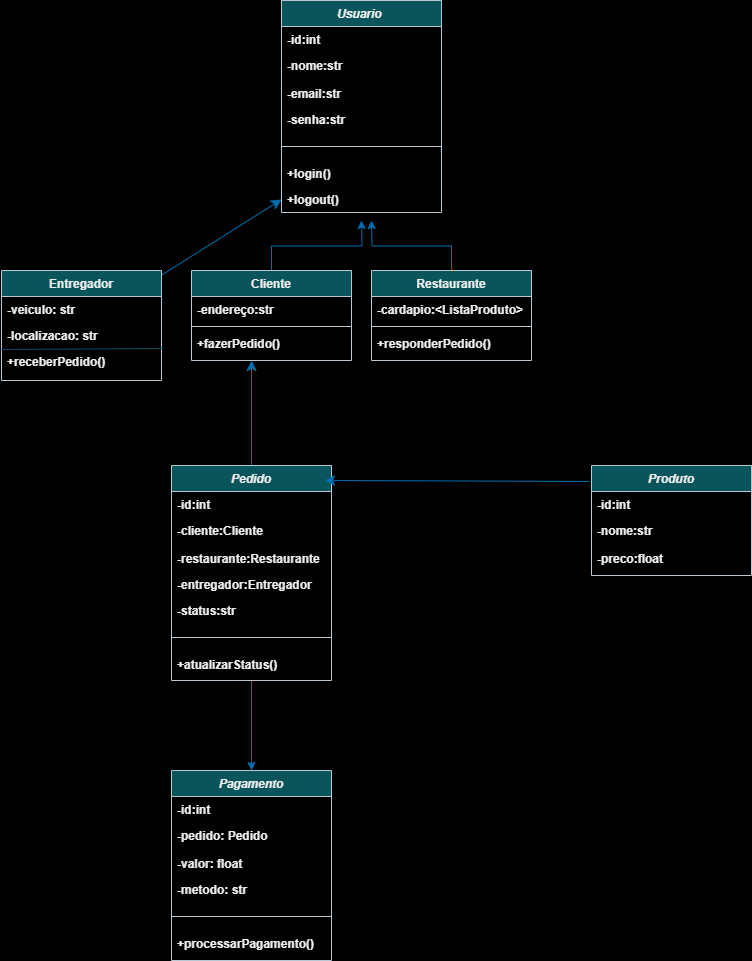

The diagram above was exported from draw.io. Its source (the exported page's mxGraphModel, read from the mxfile embedded in the PNG):
<mxGraphModel dx="1531" dy="2000" grid="1" gridSize="10" guides="1" tooltips="1" connect="1" arrows="1" fold="1" page="1" pageScale="1" pageWidth="827" pageHeight="1169" background="light-dark(#FFFFFF,#FFFFFF)" math="0" shadow="0">
  <root>
    <mxCell id="WIyWlLk6GJQsqaUBKTNV-0" />
    <mxCell id="WIyWlLk6GJQsqaUBKTNV-1" parent="WIyWlLk6GJQsqaUBKTNV-0" />
    <mxCell id="zkfFHV4jXpPFQw0GAbJ--0" value="Usuario " style="swimlane;fontStyle=3;align=center;verticalAlign=top;childLayout=stackLayout;horizontal=1;startSize=26;horizontalStack=0;resizeParent=1;resizeLast=0;collapsible=1;marginBottom=0;rounded=0;shadow=0;strokeWidth=1;labelBackgroundColor=none;fillColor=#09555B;strokeColor=#BAC8D3;fontColor=#EEEEEE;" parent="WIyWlLk6GJQsqaUBKTNV-1" vertex="1">
      <mxGeometry x="-133" y="-80" width="160" height="212" as="geometry">
        <mxRectangle x="230" y="140" width="160" height="26" as="alternateBounds" />
      </mxGeometry>
    </mxCell>
    <mxCell id="zkfFHV4jXpPFQw0GAbJ--1" value="-id:int" style="text;align=left;verticalAlign=top;spacingLeft=4;spacingRight=4;overflow=hidden;rotatable=0;points=[[0,0.5],[1,0.5]];portConstraint=eastwest;labelBackgroundColor=none;fontColor=#EEEEEE;fontStyle=1" parent="zkfFHV4jXpPFQw0GAbJ--0" vertex="1">
      <mxGeometry y="26" width="160" height="26" as="geometry" />
    </mxCell>
    <mxCell id="zkfFHV4jXpPFQw0GAbJ--2" value="-nome:str" style="text;align=left;verticalAlign=top;spacingLeft=4;spacingRight=4;overflow=hidden;rotatable=0;points=[[0,0.5],[1,0.5]];portConstraint=eastwest;rounded=0;shadow=0;html=0;labelBackgroundColor=none;fontColor=#EEEEEE;fontStyle=1" parent="zkfFHV4jXpPFQw0GAbJ--0" vertex="1">
      <mxGeometry y="52" width="160" height="28" as="geometry" />
    </mxCell>
    <mxCell id="zkfFHV4jXpPFQw0GAbJ--3" value="-email:str&#10;" style="text;align=left;verticalAlign=top;spacingLeft=4;spacingRight=4;overflow=hidden;rotatable=0;points=[[0,0.5],[1,0.5]];portConstraint=eastwest;rounded=0;shadow=0;html=0;labelBackgroundColor=none;fontColor=#EEEEEE;fontStyle=1" parent="zkfFHV4jXpPFQw0GAbJ--0" vertex="1">
      <mxGeometry y="80" width="160" height="26" as="geometry" />
    </mxCell>
    <mxCell id="3n51N9AuqZRMIo2n7m_w-0" value="-senha:str&#10;" style="text;align=left;verticalAlign=top;spacingLeft=4;spacingRight=4;overflow=hidden;rotatable=0;points=[[0,0.5],[1,0.5]];portConstraint=eastwest;rounded=0;shadow=0;html=0;labelBackgroundColor=none;fontColor=#EEEEEE;fontStyle=1" parent="zkfFHV4jXpPFQw0GAbJ--0" vertex="1">
      <mxGeometry y="106" width="160" height="26" as="geometry" />
    </mxCell>
    <mxCell id="zkfFHV4jXpPFQw0GAbJ--4" value="" style="line;html=1;strokeWidth=1;align=left;verticalAlign=middle;spacingTop=-1;spacingLeft=3;spacingRight=3;rotatable=0;labelPosition=right;points=[];portConstraint=eastwest;labelBackgroundColor=none;fillColor=#09555B;strokeColor=#BAC8D3;fontColor=#EEEEEE;fontStyle=1" parent="zkfFHV4jXpPFQw0GAbJ--0" vertex="1">
      <mxGeometry y="132" width="160" height="28" as="geometry" />
    </mxCell>
    <mxCell id="3n51N9AuqZRMIo2n7m_w-1" value="+login()" style="text;align=left;verticalAlign=top;spacingLeft=4;spacingRight=4;overflow=hidden;rotatable=0;points=[[0,0.5],[1,0.5]];portConstraint=eastwest;rounded=0;shadow=0;html=0;labelBackgroundColor=none;fontColor=#EEEEEE;fontStyle=1" parent="zkfFHV4jXpPFQw0GAbJ--0" vertex="1">
      <mxGeometry y="160" width="160" height="26" as="geometry" />
    </mxCell>
    <mxCell id="3n51N9AuqZRMIo2n7m_w-2" value="+logout()" style="text;align=left;verticalAlign=top;spacingLeft=4;spacingRight=4;overflow=hidden;rotatable=0;points=[[0,0.5],[1,0.5]];portConstraint=eastwest;rounded=0;shadow=0;html=0;labelBackgroundColor=none;fontColor=#EEEEEE;fontStyle=1" parent="zkfFHV4jXpPFQw0GAbJ--0" vertex="1">
      <mxGeometry y="186" width="160" height="26" as="geometry" />
    </mxCell>
    <mxCell id="3n51N9AuqZRMIo2n7m_w-14" style="edgeStyle=orthogonalEdgeStyle;rounded=0;orthogonalLoop=1;jettySize=auto;html=1;exitX=0.5;exitY=0;exitDx=0;exitDy=0;labelBackgroundColor=none;strokeColor=#006EAF;fontColor=default;fontStyle=1;fillColor=#1ba1e2;" parent="WIyWlLk6GJQsqaUBKTNV-1" source="zkfFHV4jXpPFQw0GAbJ--6" edge="1">
      <mxGeometry relative="1" as="geometry">
        <mxPoint x="-53" y="140" as="targetPoint" />
      </mxGeometry>
    </mxCell>
    <mxCell id="zkfFHV4jXpPFQw0GAbJ--6" value="Cliente" style="swimlane;fontStyle=1;align=center;verticalAlign=top;childLayout=stackLayout;horizontal=1;startSize=26;horizontalStack=0;resizeParent=1;resizeLast=0;collapsible=1;marginBottom=0;rounded=0;shadow=0;strokeWidth=1;labelBackgroundColor=none;fillColor=#09555B;strokeColor=#BAC8D3;fontColor=#EEEEEE;" parent="WIyWlLk6GJQsqaUBKTNV-1" vertex="1">
      <mxGeometry x="-223" y="190" width="160" height="90" as="geometry">
        <mxRectangle x="130" y="380" width="160" height="26" as="alternateBounds" />
      </mxGeometry>
    </mxCell>
    <mxCell id="zkfFHV4jXpPFQw0GAbJ--7" value="-endereço:str" style="text;align=left;verticalAlign=top;spacingLeft=4;spacingRight=4;overflow=hidden;rotatable=0;points=[[0,0.5],[1,0.5]];portConstraint=eastwest;labelBackgroundColor=none;fontColor=#EEEEEE;fontStyle=1" parent="zkfFHV4jXpPFQw0GAbJ--6" vertex="1">
      <mxGeometry y="26" width="160" height="26" as="geometry" />
    </mxCell>
    <mxCell id="zkfFHV4jXpPFQw0GAbJ--9" value="" style="line;html=1;strokeWidth=1;align=left;verticalAlign=middle;spacingTop=-1;spacingLeft=3;spacingRight=3;rotatable=0;labelPosition=right;points=[];portConstraint=eastwest;labelBackgroundColor=none;fillColor=#09555B;strokeColor=#BAC8D3;fontColor=#EEEEEE;fontStyle=1" parent="zkfFHV4jXpPFQw0GAbJ--6" vertex="1">
      <mxGeometry y="52" width="160" height="8" as="geometry" />
    </mxCell>
    <mxCell id="zkfFHV4jXpPFQw0GAbJ--11" value="+fazerPedido()" style="text;align=left;verticalAlign=top;spacingLeft=4;spacingRight=4;overflow=hidden;rotatable=0;points=[[0,0.5],[1,0.5]];portConstraint=eastwest;labelBackgroundColor=none;fontColor=#EEEEEE;fontStyle=1" parent="zkfFHV4jXpPFQw0GAbJ--6" vertex="1">
      <mxGeometry y="60" width="160" height="26" as="geometry" />
    </mxCell>
    <mxCell id="elxSozzwmpd_13sDCC82-0" value="" style="edgeStyle=none;curved=1;rounded=0;orthogonalLoop=1;jettySize=auto;html=1;fontSize=12;startSize=8;endSize=8;fillColor=#1ba1e2;strokeColor=#006EAF;" parent="zkfFHV4jXpPFQw0GAbJ--6" edge="1">
      <mxGeometry relative="1" as="geometry">
        <mxPoint x="59.99819172113291" y="195" as="sourcePoint" />
        <mxPoint x="60" y="90" as="targetPoint" />
      </mxGeometry>
    </mxCell>
    <mxCell id="3n51N9AuqZRMIo2n7m_w-13" style="edgeStyle=orthogonalEdgeStyle;rounded=0;orthogonalLoop=1;jettySize=auto;html=1;labelBackgroundColor=none;strokeColor=#006EAF;fontColor=default;fontStyle=1;fillColor=#1ba1e2;" parent="WIyWlLk6GJQsqaUBKTNV-1" source="3n51N9AuqZRMIo2n7m_w-9" edge="1">
      <mxGeometry relative="1" as="geometry">
        <mxPoint x="-43" y="140" as="targetPoint" />
      </mxGeometry>
    </mxCell>
    <mxCell id="3n51N9AuqZRMIo2n7m_w-9" value="Restaurante" style="swimlane;fontStyle=1;align=center;verticalAlign=top;childLayout=stackLayout;horizontal=1;startSize=26;horizontalStack=0;resizeParent=1;resizeLast=0;collapsible=1;marginBottom=0;rounded=0;shadow=0;strokeWidth=1;labelBackgroundColor=none;fillColor=#09555B;strokeColor=#BAC8D3;fontColor=#EEEEEE;" parent="WIyWlLk6GJQsqaUBKTNV-1" vertex="1">
      <mxGeometry x="-43" y="190" width="160" height="90" as="geometry">
        <mxRectangle x="130" y="380" width="160" height="26" as="alternateBounds" />
      </mxGeometry>
    </mxCell>
    <mxCell id="3n51N9AuqZRMIo2n7m_w-10" value="-cardapio:&lt;ListaProduto&gt;" style="text;align=left;verticalAlign=top;spacingLeft=4;spacingRight=4;overflow=hidden;rotatable=0;points=[[0,0.5],[1,0.5]];portConstraint=eastwest;labelBackgroundColor=none;fontColor=#EEEEEE;fontStyle=1" parent="3n51N9AuqZRMIo2n7m_w-9" vertex="1">
      <mxGeometry y="26" width="160" height="26" as="geometry" />
    </mxCell>
    <mxCell id="3n51N9AuqZRMIo2n7m_w-11" value="" style="line;html=1;strokeWidth=1;align=left;verticalAlign=middle;spacingTop=-1;spacingLeft=3;spacingRight=3;rotatable=0;labelPosition=right;points=[];portConstraint=eastwest;labelBackgroundColor=none;fillColor=#09555B;strokeColor=#BAC8D3;fontColor=#EEEEEE;fontStyle=1" parent="3n51N9AuqZRMIo2n7m_w-9" vertex="1">
      <mxGeometry y="52" width="160" height="8" as="geometry" />
    </mxCell>
    <mxCell id="3n51N9AuqZRMIo2n7m_w-12" value="+responderPedido()" style="text;align=left;verticalAlign=top;spacingLeft=4;spacingRight=4;overflow=hidden;rotatable=0;points=[[0,0.5],[1,0.5]];portConstraint=eastwest;labelBackgroundColor=none;fontColor=#EEEEEE;fontStyle=1" parent="3n51N9AuqZRMIo2n7m_w-9" vertex="1">
      <mxGeometry y="60" width="160" height="20" as="geometry" />
    </mxCell>
    <mxCell id="3n51N9AuqZRMIo2n7m_w-15" value="Produto" style="swimlane;fontStyle=3;align=center;verticalAlign=top;childLayout=stackLayout;horizontal=1;startSize=26;horizontalStack=0;resizeParent=1;resizeLast=0;collapsible=1;marginBottom=0;rounded=0;shadow=0;strokeWidth=1;labelBackgroundColor=none;fillColor=#09555B;strokeColor=#BAC8D3;fontColor=#EEEEEE;" parent="WIyWlLk6GJQsqaUBKTNV-1" vertex="1">
      <mxGeometry x="177" y="385" width="160" height="110" as="geometry">
        <mxRectangle x="230" y="140" width="160" height="26" as="alternateBounds" />
      </mxGeometry>
    </mxCell>
    <mxCell id="3n51N9AuqZRMIo2n7m_w-16" value="-id:int" style="text;align=left;verticalAlign=top;spacingLeft=4;spacingRight=4;overflow=hidden;rotatable=0;points=[[0,0.5],[1,0.5]];portConstraint=eastwest;labelBackgroundColor=none;fontColor=#EEEEEE;fontStyle=1" parent="3n51N9AuqZRMIo2n7m_w-15" vertex="1">
      <mxGeometry y="26" width="160" height="26" as="geometry" />
    </mxCell>
    <mxCell id="3n51N9AuqZRMIo2n7m_w-17" value="-nome:str" style="text;align=left;verticalAlign=top;spacingLeft=4;spacingRight=4;overflow=hidden;rotatable=0;points=[[0,0.5],[1,0.5]];portConstraint=eastwest;rounded=0;shadow=0;html=0;labelBackgroundColor=none;fontColor=#EEEEEE;fontStyle=1" parent="3n51N9AuqZRMIo2n7m_w-15" vertex="1">
      <mxGeometry y="52" width="160" height="28" as="geometry" />
    </mxCell>
    <mxCell id="3n51N9AuqZRMIo2n7m_w-19" value="-preco:float" style="text;align=left;verticalAlign=top;spacingLeft=4;spacingRight=4;overflow=hidden;rotatable=0;points=[[0,0.5],[1,0.5]];portConstraint=eastwest;rounded=0;shadow=0;html=0;labelBackgroundColor=none;fontColor=#EEEEEE;fontStyle=1" parent="3n51N9AuqZRMIo2n7m_w-15" vertex="1">
      <mxGeometry y="80" width="160" height="26" as="geometry" />
    </mxCell>
    <mxCell id="3Vw6JHkKZdb8w2Dl9qKN-8" style="edgeStyle=orthogonalEdgeStyle;rounded=0;orthogonalLoop=1;jettySize=auto;html=1;entryX=0.5;entryY=0;entryDx=0;entryDy=0;labelBackgroundColor=none;strokeColor=#006EAF;fontColor=default;fontStyle=1;fillColor=#1ba1e2;" parent="WIyWlLk6GJQsqaUBKTNV-1" source="3n51N9AuqZRMIo2n7m_w-26" target="3Vw6JHkKZdb8w2Dl9qKN-0" edge="1">
      <mxGeometry relative="1" as="geometry" />
    </mxCell>
    <mxCell id="3n51N9AuqZRMIo2n7m_w-26" value="Pedido" style="swimlane;fontStyle=3;align=center;verticalAlign=top;childLayout=stackLayout;horizontal=1;startSize=26;horizontalStack=0;resizeParent=1;resizeLast=0;collapsible=1;marginBottom=0;rounded=0;shadow=0;strokeWidth=1;labelBackgroundColor=none;fillColor=#09555B;strokeColor=#BAC8D3;fontColor=#EEEEEE;" parent="WIyWlLk6GJQsqaUBKTNV-1" vertex="1">
      <mxGeometry x="-243" y="385" width="160" height="215" as="geometry">
        <mxRectangle x="230" y="140" width="160" height="26" as="alternateBounds" />
      </mxGeometry>
    </mxCell>
    <mxCell id="3n51N9AuqZRMIo2n7m_w-27" value="-id:int" style="text;align=left;verticalAlign=top;spacingLeft=4;spacingRight=4;overflow=hidden;rotatable=0;points=[[0,0.5],[1,0.5]];portConstraint=eastwest;labelBackgroundColor=none;fontColor=#EEEEEE;fontStyle=1" parent="3n51N9AuqZRMIo2n7m_w-26" vertex="1">
      <mxGeometry y="26" width="160" height="26" as="geometry" />
    </mxCell>
    <mxCell id="3n51N9AuqZRMIo2n7m_w-28" value="-cliente:Cliente" style="text;align=left;verticalAlign=top;spacingLeft=4;spacingRight=4;overflow=hidden;rotatable=0;points=[[0,0.5],[1,0.5]];portConstraint=eastwest;rounded=0;shadow=0;html=0;labelBackgroundColor=none;fontColor=#EEEEEE;fontStyle=1" parent="3n51N9AuqZRMIo2n7m_w-26" vertex="1">
      <mxGeometry y="52" width="160" height="28" as="geometry" />
    </mxCell>
    <mxCell id="3n51N9AuqZRMIo2n7m_w-29" value="-restaurante:Restaurante" style="text;align=left;verticalAlign=top;spacingLeft=4;spacingRight=4;overflow=hidden;rotatable=0;points=[[0,0.5],[1,0.5]];portConstraint=eastwest;rounded=0;shadow=0;html=0;labelBackgroundColor=none;fontColor=#EEEEEE;fontStyle=1" parent="3n51N9AuqZRMIo2n7m_w-26" vertex="1">
      <mxGeometry y="80" width="160" height="26" as="geometry" />
    </mxCell>
    <mxCell id="3n51N9AuqZRMIo2n7m_w-30" value="-entregador:Entregador" style="text;align=left;verticalAlign=top;spacingLeft=4;spacingRight=4;overflow=hidden;rotatable=0;points=[[0,0.5],[1,0.5]];portConstraint=eastwest;rounded=0;shadow=0;html=0;labelBackgroundColor=none;fontColor=#EEEEEE;fontStyle=1" parent="3n51N9AuqZRMIo2n7m_w-26" vertex="1">
      <mxGeometry y="106" width="160" height="26" as="geometry" />
    </mxCell>
    <mxCell id="b4AeBH2aHZIlPhFcmlAN-3" value="-status:str" style="text;align=left;verticalAlign=top;spacingLeft=4;spacingRight=4;overflow=hidden;rotatable=0;points=[[0,0.5],[1,0.5]];portConstraint=eastwest;rounded=0;shadow=0;html=0;labelBackgroundColor=none;fontColor=#EEEEEE;fontStyle=1" parent="3n51N9AuqZRMIo2n7m_w-26" vertex="1">
      <mxGeometry y="132" width="160" height="26" as="geometry" />
    </mxCell>
    <mxCell id="3n51N9AuqZRMIo2n7m_w-31" value="" style="line;html=1;strokeWidth=1;align=left;verticalAlign=middle;spacingTop=-1;spacingLeft=3;spacingRight=3;rotatable=0;labelPosition=right;points=[];portConstraint=eastwest;labelBackgroundColor=none;fillColor=#09555B;strokeColor=#BAC8D3;fontColor=#EEEEEE;fontStyle=1" parent="3n51N9AuqZRMIo2n7m_w-26" vertex="1">
      <mxGeometry y="158" width="160" height="28" as="geometry" />
    </mxCell>
    <mxCell id="3n51N9AuqZRMIo2n7m_w-33" value="+atualizarStatus()" style="text;align=left;verticalAlign=top;spacingLeft=4;spacingRight=4;overflow=hidden;rotatable=0;points=[[0,0.5],[1,0.5]];portConstraint=eastwest;rounded=0;shadow=0;html=0;labelBackgroundColor=none;fontColor=#EEEEEE;fontStyle=1" parent="3n51N9AuqZRMIo2n7m_w-26" vertex="1">
      <mxGeometry y="186" width="160" height="22" as="geometry" />
    </mxCell>
    <mxCell id="3Vw6JHkKZdb8w2Dl9qKN-0" value="Pagamento" style="swimlane;fontStyle=3;align=center;verticalAlign=top;childLayout=stackLayout;horizontal=1;startSize=26;horizontalStack=0;resizeParent=1;resizeLast=0;collapsible=1;marginBottom=0;rounded=0;shadow=0;strokeWidth=1;labelBackgroundColor=none;fillColor=#09555B;strokeColor=#BAC8D3;fontColor=#EEEEEE;" parent="WIyWlLk6GJQsqaUBKTNV-1" vertex="1">
      <mxGeometry x="-243" y="690" width="160" height="190" as="geometry">
        <mxRectangle x="230" y="140" width="160" height="26" as="alternateBounds" />
      </mxGeometry>
    </mxCell>
    <mxCell id="3Vw6JHkKZdb8w2Dl9qKN-1" value="-id:int" style="text;align=left;verticalAlign=top;spacingLeft=4;spacingRight=4;overflow=hidden;rotatable=0;points=[[0,0.5],[1,0.5]];portConstraint=eastwest;labelBackgroundColor=none;fontColor=#EEEEEE;fontStyle=1" parent="3Vw6JHkKZdb8w2Dl9qKN-0" vertex="1">
      <mxGeometry y="26" width="160" height="26" as="geometry" />
    </mxCell>
    <mxCell id="3Vw6JHkKZdb8w2Dl9qKN-2" value="-pedido: Pedido" style="text;align=left;verticalAlign=top;spacingLeft=4;spacingRight=4;overflow=hidden;rotatable=0;points=[[0,0.5],[1,0.5]];portConstraint=eastwest;rounded=0;shadow=0;html=0;labelBackgroundColor=none;fontColor=#EEEEEE;fontStyle=1" parent="3Vw6JHkKZdb8w2Dl9qKN-0" vertex="1">
      <mxGeometry y="52" width="160" height="28" as="geometry" />
    </mxCell>
    <mxCell id="3Vw6JHkKZdb8w2Dl9qKN-3" value="-valor: float" style="text;align=left;verticalAlign=top;spacingLeft=4;spacingRight=4;overflow=hidden;rotatable=0;points=[[0,0.5],[1,0.5]];portConstraint=eastwest;rounded=0;shadow=0;html=0;labelBackgroundColor=none;fontColor=#EEEEEE;fontStyle=1" parent="3Vw6JHkKZdb8w2Dl9qKN-0" vertex="1">
      <mxGeometry y="80" width="160" height="26" as="geometry" />
    </mxCell>
    <mxCell id="3Vw6JHkKZdb8w2Dl9qKN-4" value="-metodo: str" style="text;align=left;verticalAlign=top;spacingLeft=4;spacingRight=4;overflow=hidden;rotatable=0;points=[[0,0.5],[1,0.5]];portConstraint=eastwest;rounded=0;shadow=0;html=0;labelBackgroundColor=none;fontColor=#EEEEEE;fontStyle=1" parent="3Vw6JHkKZdb8w2Dl9qKN-0" vertex="1">
      <mxGeometry y="106" width="160" height="26" as="geometry" />
    </mxCell>
    <mxCell id="3Vw6JHkKZdb8w2Dl9qKN-5" value="" style="line;html=1;strokeWidth=1;align=left;verticalAlign=middle;spacingTop=-1;spacingLeft=3;spacingRight=3;rotatable=0;labelPosition=right;points=[];portConstraint=eastwest;labelBackgroundColor=none;fillColor=#09555B;strokeColor=#BAC8D3;fontColor=#EEEEEE;fontStyle=1" parent="3Vw6JHkKZdb8w2Dl9qKN-0" vertex="1">
      <mxGeometry y="132" width="160" height="28" as="geometry" />
    </mxCell>
    <mxCell id="3Vw6JHkKZdb8w2Dl9qKN-7" value="+processarPagamento()" style="text;align=left;verticalAlign=top;spacingLeft=4;spacingRight=4;overflow=hidden;rotatable=0;points=[[0,0.5],[1,0.5]];portConstraint=eastwest;rounded=0;shadow=0;html=0;labelBackgroundColor=none;fontColor=#EEEEEE;fontStyle=1" parent="3Vw6JHkKZdb8w2Dl9qKN-0" vertex="1">
      <mxGeometry y="160" width="160" height="26" as="geometry" />
    </mxCell>
    <mxCell id="agh_krKynXVzP2onB1dr-2" style="edgeStyle=none;curved=1;rounded=0;orthogonalLoop=1;jettySize=auto;html=1;entryX=0;entryY=0.5;entryDx=0;entryDy=0;fontSize=12;startSize=8;endSize=8;fillColor=#1ba1e2;strokeColor=#006EAF;" parent="WIyWlLk6GJQsqaUBKTNV-1" source="3Vw6JHkKZdb8w2Dl9qKN-9" target="3n51N9AuqZRMIo2n7m_w-2" edge="1">
      <mxGeometry relative="1" as="geometry" />
    </mxCell>
    <mxCell id="3Vw6JHkKZdb8w2Dl9qKN-9" value="Entregador" style="swimlane;fontStyle=1;align=center;verticalAlign=top;childLayout=stackLayout;horizontal=1;startSize=26;horizontalStack=0;resizeParent=1;resizeLast=0;collapsible=1;marginBottom=0;rounded=0;shadow=0;strokeWidth=1;labelBackgroundColor=none;fillColor=#09555B;strokeColor=#BAC8D3;fontColor=#EEEEEE;" parent="WIyWlLk6GJQsqaUBKTNV-1" vertex="1">
      <mxGeometry x="-413" y="190" width="160" height="110" as="geometry">
        <mxRectangle x="130" y="380" width="160" height="26" as="alternateBounds" />
      </mxGeometry>
    </mxCell>
    <mxCell id="3Vw6JHkKZdb8w2Dl9qKN-10" value="-veiculo: str" style="text;align=left;verticalAlign=top;spacingLeft=4;spacingRight=4;overflow=hidden;rotatable=0;points=[[0,0.5],[1,0.5]];portConstraint=eastwest;labelBackgroundColor=none;fontColor=#EEEEEE;fontStyle=1" parent="3Vw6JHkKZdb8w2Dl9qKN-9" vertex="1">
      <mxGeometry y="26" width="160" height="26" as="geometry" />
    </mxCell>
    <mxCell id="3Vw6JHkKZdb8w2Dl9qKN-13" value="-localizacao: str" style="text;align=left;verticalAlign=top;spacingLeft=4;spacingRight=4;overflow=hidden;rotatable=0;points=[[0,0.5],[1,0.5]];portConstraint=eastwest;labelBackgroundColor=none;fontColor=#EEEEEE;fontStyle=1" parent="3Vw6JHkKZdb8w2Dl9qKN-9" vertex="1">
      <mxGeometry y="52" width="160" height="26" as="geometry" />
    </mxCell>
    <mxCell id="3Vw6JHkKZdb8w2Dl9qKN-14" value="" style="endArrow=none;html=1;rounded=0;entryX=1.006;entryY=0;entryDx=0;entryDy=0;entryPerimeter=0;exitX=-0.006;exitY=0.031;exitDx=0;exitDy=0;exitPerimeter=0;labelBackgroundColor=none;strokeColor=#0B4D6A;fontColor=default;fontStyle=1" parent="3Vw6JHkKZdb8w2Dl9qKN-9" source="3Vw6JHkKZdb8w2Dl9qKN-12" target="3Vw6JHkKZdb8w2Dl9qKN-12" edge="1">
      <mxGeometry width="50" height="50" relative="1" as="geometry">
        <mxPoint x="30" y="78" as="sourcePoint" />
        <mxPoint x="100" y="78" as="targetPoint" />
      </mxGeometry>
    </mxCell>
    <mxCell id="3Vw6JHkKZdb8w2Dl9qKN-12" value="+receberPedido()" style="text;align=left;verticalAlign=top;spacingLeft=4;spacingRight=4;overflow=hidden;rotatable=0;points=[[0,0.5],[1,0.5]];portConstraint=eastwest;labelBackgroundColor=none;fontColor=#EEEEEE;fontStyle=1" parent="3Vw6JHkKZdb8w2Dl9qKN-9" vertex="1">
      <mxGeometry y="78" width="160" height="32" as="geometry" />
    </mxCell>
    <mxCell id="UTdhBjDYQbY5eg_h6t2R-0" style="edgeStyle=none;curved=1;rounded=0;orthogonalLoop=1;jettySize=auto;html=1;fontSize=12;startSize=8;endSize=8;fillColor=#1ba1e2;strokeColor=#006EAF;exitX=-0.012;exitY=0.145;exitDx=0;exitDy=0;exitPerimeter=0;" edge="1" parent="WIyWlLk6GJQsqaUBKTNV-1" source="3n51N9AuqZRMIo2n7m_w-15">
      <mxGeometry relative="1" as="geometry">
        <mxPoint x="170" y="400" as="sourcePoint" />
        <mxPoint x="-90" y="400" as="targetPoint" />
      </mxGeometry>
    </mxCell>
  </root>
</mxGraphModel>